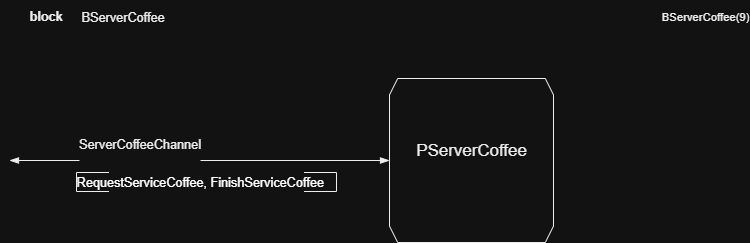

The diagram above was exported from draw.io. Its source (the exported page's mxGraphModel, read from the mxfile embedded in the PNG):
<mxGraphModel dx="120" dy="704" grid="1" gridSize="10" guides="1" tooltips="1" connect="1" arrows="1" fold="1" page="1" pageScale="1" pageWidth="827" pageHeight="1169" math="0" shadow="0">
  <root>
    <mxCell id="0" />
    <mxCell id="1" parent="0" />
    <UserObject label="&lt;div style=&quot;font-size: 1px&quot;&gt;&lt;font style=&quot;font-size:12.7px;font-family:Arial;color:#000000;direction:ltr;letter-spacing:0px;line-height:120%;opacity:1&quot;&gt;B&lt;/font&gt;&lt;font style=&quot;font-size:12.7px;font-family:Arial;color:#000000;direction:ltr;letter-spacing:0px;line-height:120%;opacity:1&quot;&gt;ServerCoffee&lt;br&gt;&lt;/font&gt;&lt;/div&gt;" tags="TemplateItems" id="Ru5tAqDHlVSqjFhsqzWj-8">
      <mxCell style="verticalAlign=middle;align=left;overflow=width;vsdxID=2;fillColor=none;gradientColor=none;shape=stencil(nZBLDoAgDERP0z3SIyjew0SURgSD+Lu9kMZoXLhwN9O+tukAlrNpJg1SzDH4QW/URgNYgZTkjA4UkwJUgGXng+6DX1zLfmoymdXo17xh5zmRJ6Q42BWCfc2oJfdAr+Yv+AP9Cb7OJ3H/2JG1HNGz/84klThPVCc=);strokeColor=none;points=[];labelBackgroundColor=none;rounded=0;html=1;whiteSpace=wrap;" parent="1" vertex="1">
        <mxGeometry x="1002" y="90" width="147" height="34" as="geometry" />
      </mxCell>
    </UserObject>
    <UserObject label="&lt;div style=&quot;font-size: 1px&quot;&gt;&lt;p style=&quot;text-align:right;margin-left:0;margin-right:0;margin-top:0px;margin-bottom:0px;text-indent:0;vertical-align:middle;direction:ltr;&quot;&gt;&lt;font style=&quot;font-size: 11.29px; font-family: Arial; color: rgb(0, 0, 0); direction: ltr; letter-spacing: 0px; line-height: 120%; opacity: 1;&quot;&gt;BServerCoffee&lt;/font&gt;&lt;font style=&quot;font-size: 11.29px; font-family: Arial; color: rgb(0, 0, 0); direction: ltr; letter-spacing: 0px; line-height: 120%; opacity: 1;&quot;&gt;(&lt;/font&gt;&lt;font style=&quot;font-size: 11.29px; font-family: Arial; color: rgb(0, 0, 0); direction: ltr; letter-spacing: 0px; line-height: 120%; opacity: 1;&quot;&gt;9&lt;/font&gt;&lt;font style=&quot;font-size: 11.29px; font-family: Arial; color: rgb(0, 0, 0); direction: ltr; letter-spacing: 0px; line-height: 120%; opacity: 1;&quot;&gt;)&lt;br&gt;&lt;/font&gt;&lt;/p&gt;&lt;/div&gt;" tags="TemplateItems" id="Ru5tAqDHlVSqjFhsqzWj-9">
      <mxCell style="verticalAlign=middle;align=right;overflow=width;vsdxID=3;fillColor=#FFFFFF;gradientColor=none;shape=stencil(nZBLDoAgDERP0z3SIyjewwQUogJB/N1eSGM0LFy4m2lf23QA60V3XgFnSwxuVLuRUQM2wLmxWgUTkwIUgHXvghqCW60k77tMZjW7LW84aI7lCc5OchUj3xI6GftC7+Yv+AP9CRbnk3h+pHjevTKPVKIsUVw=);strokeColor=none;points=[];labelBackgroundColor=none;rounded=0;html=1;whiteSpace=wrap;" parent="1" vertex="1">
        <mxGeometry x="1350" y="90" width="320" height="32" as="geometry" />
      </mxCell>
    </UserObject>
    <UserObject label="&lt;div style=&quot;font-size: 1px&quot;&gt;&lt;font style=&quot;font-size:12.7px;font-family:Arial;color:#000000;direction:ltr;letter-spacing:0px;line-height:120%;opacity:1&quot;&gt;&lt;b&gt;block&lt;br/&gt;&lt;/b&gt;&lt;/font&gt;&lt;/div&gt;" tags="TemplateItems" id="Ru5tAqDHlVSqjFhsqzWj-10">
      <mxCell style="verticalAlign=middle;align=left;overflow=width;vsdxID=4;fillColor=none;gradientColor=none;shape=stencil(nZBLDoAgDERP0z3SIyjew0SURgSD+Lu9kMZoXLhwN9O+tukAlrNpJg1SzDH4QW/URgNYgZTkjA4UkwJUgGXng+6DX1zLfmoymdXo17xh5zmRJ6Q42BWCfc2oJfdAr+Yv+AP9Cb7OJ3H/2JG1HNGz/84klThPVCc=);strokeColor=none;points=[];labelBackgroundColor=none;rounded=0;html=1;whiteSpace=wrap;" parent="1" vertex="1">
        <mxGeometry x="950" y="90" width="47" height="32" as="geometry" />
      </mxCell>
    </UserObject>
    <UserObject label="&lt;div style=&quot;font-size: 1px&quot;&gt;&lt;font style=&quot;font-size: 16.93px; font-family: Arial; color: rgb(0, 0, 0); direction: ltr; letter-spacing: 0px; line-height: 120%; opacity: 1;&quot;&gt;PServerCoffee&lt;br&gt;&lt;/font&gt;&lt;/div&gt;&lt;div style=&quot;font-size: 1px&quot;&gt;&lt;font style=&quot;font-size: 16.93px; font-family: Arial; color: rgb(0, 0, 0); direction: ltr; letter-spacing: 0px; line-height: 120%; opacity: 1;&quot;&gt;&lt;br&gt;&lt;/font&gt;&lt;/div&gt;" tags="Fons" id="Ru5tAqDHlVSqjFhsqzWj-11">
      <mxCell style="verticalAlign=middle;align=center;overflow=width;vsdxID=5;fillColor=#FFFFFF;gradientColor=none;shape=stencil(lZFNDoQgDIVP0z3SuHDt6D1MRGmGAYPMj7cXbIxmFgZ379GvQPsA61l3kwIp5uDdU32pDxrwAVKS1cpTiAqwAawH59Xo3dv27KcukUm93Cfd8OO+MnVIsbArhNh8y6ghe0KrG+xe3OHqBlvk/+GCzAbzH88f6XJTURxpDGQMh3mu/6cXjzh5bFY=);strokeColor=#000000;spacingTop=-1;spacingBottom=-1;spacingLeft=-1;spacingRight=-1;points=[[0,0.5,0]];labelBackgroundColor=none;rounded=0;html=1;whiteSpace=wrap;" parent="1" vertex="1">
        <mxGeometry x="1310" y="168" width="164" height="164" as="geometry" />
      </mxCell>
    </UserObject>
    <UserObject label="&lt;div style=&quot;font-size: 1px&quot;&gt;&lt;font style=&quot;font-size: 12.7px; font-family: Arial; color: rgb(0, 0, 0); direction: ltr; letter-spacing: 0px; line-height: 120%; opacity: 1;&quot;&gt;ServerCoffeeChannel&lt;/font&gt;&lt;/div&gt;&lt;div style=&quot;font-size: 1px&quot;&gt;&lt;font style=&quot;font-size: 12.7px; font-family: Arial; color: rgb(0, 0, 0); direction: ltr; letter-spacing: 0px; line-height: 120%; opacity: 1;&quot;&gt;&lt;br&gt;&lt;/font&gt;&lt;/div&gt;" tags="Fons" id="Ru5tAqDHlVSqjFhsqzWj-12">
      <mxCell style="vsdxID=6;edgeStyle=none;startArrow=blockThin;endArrow=blockThin;startSize=7;endSize=7;strokeColor=#000000;spacingTop=0;spacingBottom=0;spacingLeft=0;spacingRight=0;verticalAlign=middle;html=1;labelBackgroundColor=#FFFFFF;rounded=0;align=center;exitX=0.05263157894736842;exitY=0.11552346570397112;exitDx=0;exitDy=0;exitPerimeter=0;entryX=0;entryY=0.5;entryDx=0;entryDy=0;entryPerimeter=0;" parent="1" target="Ru5tAqDHlVSqjFhsqzWj-11" edge="1">
        <mxGeometry x="-0.3158" y="8" relative="1" as="geometry">
          <mxPoint as="offset" />
          <Array as="points" />
          <mxPoint x="930" y="250" as="sourcePoint" />
        </mxGeometry>
      </mxCell>
    </UserObject>
    <UserObject label="&lt;div style=&quot;&quot;&gt;&lt;font face=&quot;Arial&quot;&gt;&lt;span style=&quot;font-size: 12.7px;&quot;&gt;RequestServiceCoffee, FinishServiceCoffee&lt;/span&gt;&lt;/font&gt;&lt;/div&gt;" tags="Fons" id="Ru5tAqDHlVSqjFhsqzWj-13">
      <mxCell style="verticalAlign=middle;align=left;overflow=width;vsdxID=7;fillColor=#FFFFFF;gradientColor=none;shape=stencil(nZHdDsIgDIWfpremozF6P+d7LBmTRoSF4d/bC/bCjSWLendavpYDB6geTTtoUDjG4M/6zl00QAdQip3RgWNSQA1Q3fugT8FfXSf10GYyq4u/5Q0PmavUZpuHFD6lge/qKKxlN2HxP7DCFXRxf0HP3e5363SxG38xgl8/b+Fixibx+eyerZWspudlOKklwVLzAg==);strokeColor=#000000;spacingTop=-3;spacingBottom=-3;spacingLeft=-1;spacingRight=-1;points=[[0.5,0.5,0],[1,1,0]];labelBackgroundColor=none;rounded=0;html=1;whiteSpace=wrap;" parent="1" vertex="1">
        <mxGeometry x="997" y="262" width="260" height="19" as="geometry" />
      </mxCell>
    </UserObject>
  </root>
</mxGraphModel>